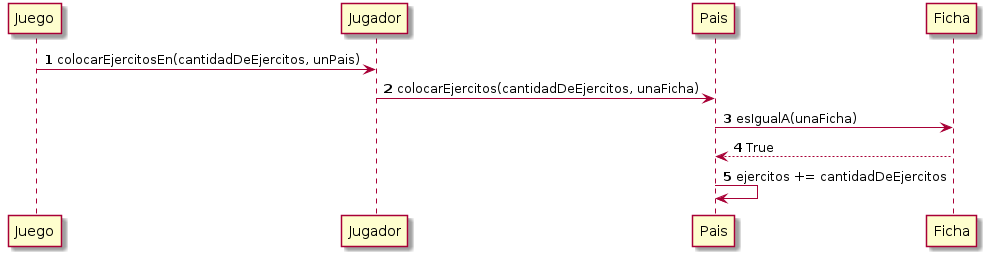

The diagram above was rendered by PlantUML. Its source (embedded in the PNG):
@startuml colocarEjercitoEnPaisPropio


autonumber
Juego -> Jugador: colocarEjercitosEn(cantidadDeEjercitos, unPais)
Jugador -> Pais: colocarEjercitos(cantidadDeEjercitos, unaFicha)
Pais-> Ficha: esIgualA(unaFicha)
Pais <-- Ficha:True
Pais -> Pais: ejercitos += cantidadDeEjercitos


@enduml